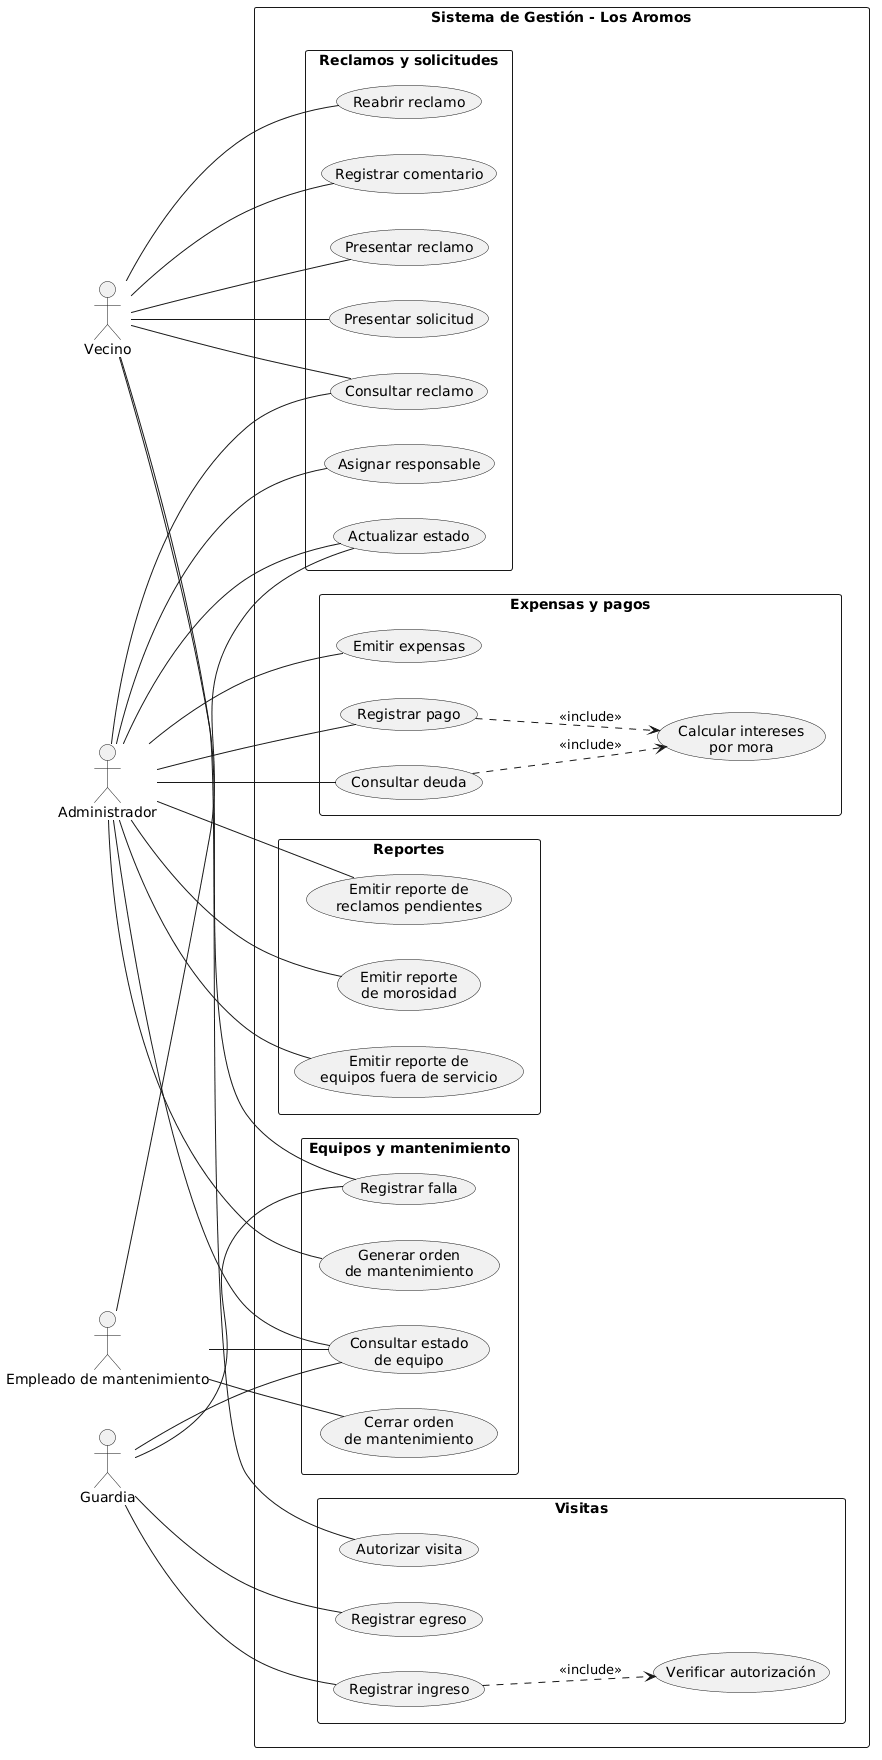

The diagram above was rendered by PlantUML. Its source (embedded in the PNG):
@startuml
left to right direction
skinparam packageStyle rectangle

actor Vecino

actor Administrador
actor Guardia
actor "Empleado de mantenimiento" as Tecnico



rectangle "Sistema de Gestión - Los Aromos" {

  package "Reclamos y solicitudes" {
    usecase "Presentar reclamo" as R1
    usecase "Presentar solicitud" as R2
    usecase "Consultar reclamo" as R3
    usecase "Reabrir reclamo" as R4
    usecase "Asignar responsable" as R5
    usecase "Actualizar estado" as R6
    usecase "Registrar comentario" as R7
  }

  package "Expensas y pagos" {
    usecase "Emitir expensas" as E1
    usecase "Registrar pago" as E2
    usecase "Calcular intereses\npor mora" as E3
    usecase "Consultar deuda" as E4
  }

  package "Equipos y mantenimiento" {
    usecase "Registrar falla" as M1
    usecase "Generar orden\nde mantenimiento" as M2
    usecase "Consultar estado\nde equipo" as M3
    usecase "Cerrar orden\nde mantenimiento" as M4
  }

  package "Visitas" {
    usecase "Autorizar visita" as V1
    usecase "Registrar ingreso" as V2
    usecase "Verificar autorización" as V3
    usecase "Registrar egreso" as V4
  }

  package "Reportes" {
    usecase "Emitir reporte de\nreclamos pendientes" as P1
    usecase "Emitir reporte\nde morosidad" as P2
    usecase "Emitir reporte de\nequipos fuera de servicio" as P3
  }
}

Vecino -- R1
Vecino -- R2
Vecino -- R3
Vecino -- R4
Vecino -- R7
Vecino -- V1
Vecino -- M1

Administrador -- R3
Administrador -- R5
Administrador -- R6
Administrador -- E1
Administrador -- E2
Administrador -- E4
Administrador -- M2
Administrador -- M3
Administrador -- P1
Administrador -- P2
Administrador -- P3

Guardia -- V2
Guardia -- V4
Guardia -- M1
Guardia -- M3

Tecnico -- R6
Tecnico -- M3
Tecnico -- M4

E2 ..> E3 : <<include>>
E4 ..> E3 : <<include>>
V2 ..> V3 : <<include>>
@enduml